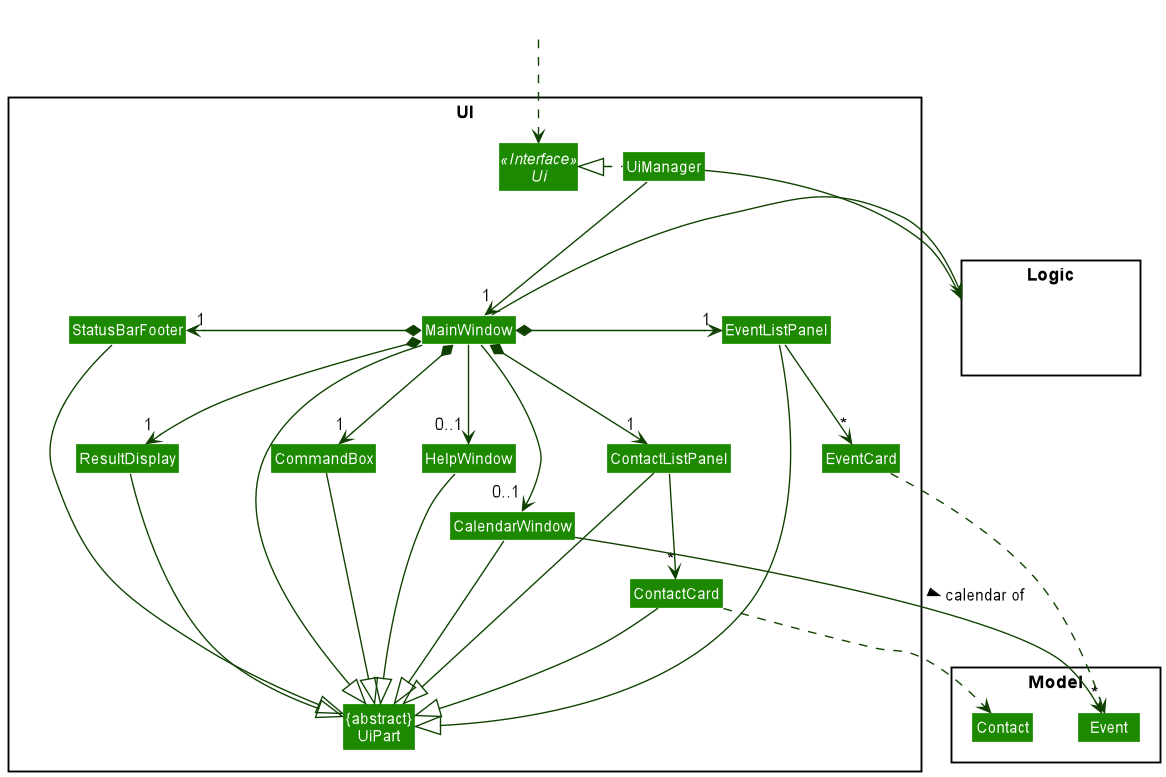

The diagram above was rendered by PlantUML. Its source (embedded in the PNG):
@startuml
!include style.puml
skinparam arrowThickness 1.1
skinparam arrowColor UI_COLOR_T4
skinparam classBackgroundColor UI_COLOR

package UI <<Rectangle>>{
Interface Ui <<Interface>>
Class "{abstract}\nUiPart" as UiPart
Class UiManager
Class MainWindow
Class HelpWindow
Class CalendarWindow
Class ResultDisplay
Class ContactListPanel
Class EventListPanel
Class ContactCard
Class EventCard
Class StatusBarFooter
Class CommandBox
}

package Model <<Rectangle>> {
Class Event
Class Contact
}

package Logic <<Rectangle>> {
Class HiddenLogic #FFFFFF
}

Class HiddenOutside #FFFFFF
HiddenOutside ..> Ui

UiManager .left.|> Ui
UiManager -down-> "1" MainWindow
MainWindow *-left->  "1" CommandBox
MainWindow *-down-> "1" ResultDisplay
MainWindow *-right-> "1" ContactListPanel
MainWindow *-right-> "1" EventListPanel
MainWindow *-left-> "1" StatusBarFooter
MainWindow --> "0..1" HelpWindow
MainWindow --> "0..1" CalendarWindow

ContactListPanel -down-> "*" ContactCard
EventListPanel -down-> "*" EventCard

MainWindow -left-|> UiPart

ResultDisplay --|> UiPart
CommandBox --|> UiPart
ContactListPanel --|> UiPart
EventListPanel --|> UiPart
ContactCard --|> UiPart
StatusBarFooter --|> UiPart
HelpWindow --|> UiPart
CalendarWindow --|> UiPart

ContactCard ..> Contact
EventCard ..> Event
CalendarWindow --> "*" Event : calendar of >
UiManager -right-> Logic
MainWindow -left-> Logic

ContactListPanel -[hidden]left- HelpWindow
HelpWindow -[hidden]left- CommandBox
CommandBox -[hidden]left- ResultDisplay
ResultDisplay -[hidden]left- StatusBarFooter

MainWindow -[hidden]-|> UiPart
@enduml